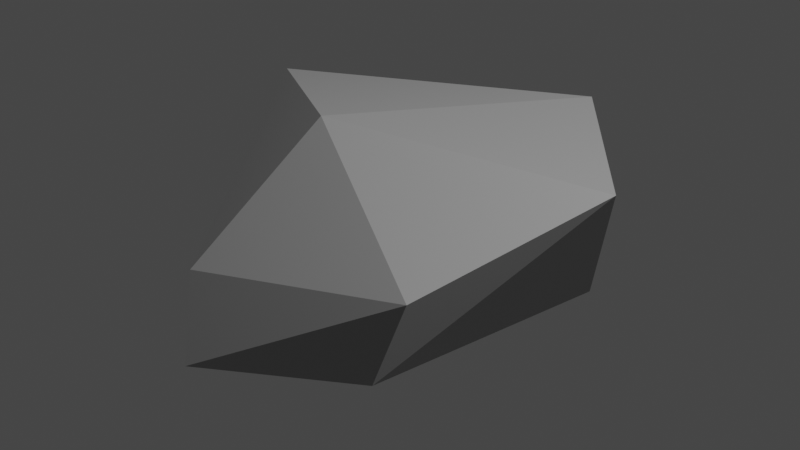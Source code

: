 # Source: Stone.blend  (saved by Blender 3.5.10; exported with 4.5.12 LTS)
import bpy
from mathutils import Matrix  # noqa: F401  (used for matrix-valued properties, if any)

bpy.ops.wm.read_factory_settings(use_empty=True)
scene = bpy.context.scene
scene.name = 'Scene'

# ---- collections
col_collection = bpy.data.collections.new('Collection'); scene.collection.children.link(col_collection)

# ---- materials (node trees are filled in below, after node groups)
mat_stone = bpy.data.materials.new('Stone')
mat_stone.use_transparent_shadow = False
mat_stone.diffuse_color = (0.3672, 0.3672, 0.3672, 1.0)
mat_stone.roughness = 0.5

# ---- material node trees
mat_stone.use_nodes = True; mat_stone.node_tree.nodes.clear()
_N = mat_stone.node_tree.nodes; _L = mat_stone.node_tree.links
n0 = _N.new('ShaderNodeBsdfPrincipled'); n0.name = 'Principled BSDF'; n0.location = (10, 300)
n0.distribution = 'GGX'
n0.subsurface_method = 'RANDOM_WALK_SKIN'
n0.inputs[0].default_value = (0.3672, 0.3672, 0.3672, 1.0)
n0.inputs[3].default_value = 1.45
n0.inputs[27].default_value = (0.0, 0.0, 0.0, 1.0)
n0.inputs[28].default_value = 1.0
n1 = _N.new('ShaderNodeOutputMaterial'); n1.name = 'Material Output'; n1.location = (300, 300)
n2 = _N.new('ShaderNodeNormalMap'); n2.name = 'Normal Map'; n2.location = (-300, -300)
n2.label = 'Normal/Map'
n2.inputs[0].default_value = 0.0
_L.new(n0.outputs[0], n1.inputs[0])
_L.new(n2.outputs[0], n0.inputs[5])
n1.is_active_output = True

# ---- world
world_world = bpy.data.worlds.new('World'); scene.world = world_world
world_world.use_nodes = True; world_world.node_tree.nodes.clear()
_N = world_world.node_tree.nodes; _L = world_world.node_tree.links
n0 = _N.new('ShaderNodeOutputWorld'); n0.name = 'World Output'; n0.location = (300, 300)
n1 = _N.new('ShaderNodeBackground'); n1.name = 'Background'; n1.location = (10, 300)
n1.inputs[0].default_value = (0.05088, 0.05088, 0.05088, 1.0)
_L.new(n1.outputs[0], n0.inputs[0])
n0.is_active_output = True
world_world.color = (0.05088, 0.05088, 0.05088)
world_world.use_sun_shadow = False
world_world.sun_shadow_jitter_overblur = 0.0

# ---- lights
light_light = bpy.data.lights.new('Light', 'POINT')
light_light.transmission_factor = 0.0
light_light.energy = 1000.0
light_light.shadow_soft_size = 0.1
light_light.shadow_maximum_resolution = 0.006
light_light.use_absolute_resolution = True

# ---- meshes
me_stone = bpy.data.meshes.new('Stone')
me_stone.from_pydata([(-0.03278, -0.02556, -0.5007), (0.6466, -0.4432, -0.2309), (-0.0581, -0.7517, -0.2886), (-0.6314, -0.218, -0.4216), (-0.2764, 0.8506, -0.4472), (0.7711, 0.9223, -0.3941), (0.8162, -0.4493, 0.1885), (-0.1685, -0.595, 0.03823), (-0.7236, 0.5257, 0.4472), (0.5104, 1.255, 0.3912), (1.128, 0.4041, 0.3912), (0.0, 0.0, 0.5486)], [], [(0, 1, 2), (1, 0, 5), (0, 2, 3), (0, 3, 4), (0, 4, 5), (1, 5, 10), (2, 1, 6), (3, 2, 7), (4, 3, 8), (5, 4, 9), (1, 10, 6), (2, 6, 7), (3, 7, 8), (4, 8, 9), (5, 9, 10), (6, 10, 11), (7, 6, 11), (8, 7, 11), (9, 8, 11), (10, 9, 11)])
me_stone.polygons.foreach_set('use_smooth', [True] * 20)
_k = set([(0, 1), (0, 2), (0, 3), (0, 4), (0, 5), (1, 2), (1, 5), (1, 6), (1, 10), (2, 3), (2, 6), (2, 7), (3, 4), (3, 7), (3, 8), (4, 5), (4, 8), (4, 9), (5, 9), (5, 10), (6, 7), (6, 10), (6, 11), (7, 8), (7, 11), (8, 9), (8, 11), (9, 10), (9, 11), (10, 11)])
me_stone.attributes.new('sharp_edge', 'BOOLEAN', 'EDGE').data.foreach_set('value', [ (min(e.vertices), max(e.vertices)) in _k for e in me_stone.edges])
_uv = me_stone.uv_layers.new(name='UVMap')
_uv.uv.foreach_set('vector', [0.1818, 0.0, 0.2727, 0.1575, 0.09091, 0.1575, 0.2727, 0.1575, 0.3636, 0.0, 0.4545, 0.1575, 0.9091, 0.0, 1.0, 0.1575, 0.8182, 0.1575, 0.7273, 0.0, 0.8182, 0.1575, 0.6364, 0.1575, 0.5455, 0.0, 0.6364, 0.1575, 0.4545, 0.1575, 0.2727, 0.1575, 0.4545, 0.1575, 0.3636, 0.3149, 0.09091, 0.1575, 0.2727, 0.1575, 0.2203, 0.2991, 0.8182, 0.1575, 1.0, 0.1575, 0.9091, 0.3149, 0.6364, 0.1575, 0.8182, 0.1575, 0.7273, 0.3149, 0.4545, 0.1575, 0.6364, 0.1575, 0.5455, 0.3149, 0.2727, 0.1575, 0.3636, 0.3149, 0.2203, 0.2991, 0.09091, 0.1575, 0.2203, 0.2991, 0.0, 0.3149, 0.8182, 0.1575, 0.9091, 0.3149, 0.7273, 0.3149, 0.6364, 0.1575, 0.7273, 0.3149, 0.5455, 0.3149, 0.4545, 0.1575, 0.5455, 0.3149, 0.3636, 0.3149, 0.2203, 0.2991, 0.3636, 0.3149, 0.2727, 0.4724, 0.0, 0.3149, 0.2203, 0.2991, 0.09091, 0.4724, 0.7273, 0.3149, 0.9091, 0.3149, 0.8182, 0.4724, 0.5455, 0.3149, 0.7273, 0.3149, 0.6364, 0.4724, 0.3636, 0.3149, 0.5455, 0.3149, 0.4545, 0.4724])
me_stone.materials.append(mat_stone)
me_stone.update()
me_stone.normals_split_custom_set([tuple(v) for v in zip(*[iter([0.2, -0.2811, -0.9386, 0.2, -0.2811, -0.9386, 0.2, -0.2811, -0.9386, 0.2902, -0.1396, -0.9467, 0.2902, -0.1396, -0.9467, 0.2902, -0.1396, -0.9467, -0.03711, -0.279, -0.9596, -0.03711, -0.279, -0.9596, -0.03711, -0.279, -0.9596, -0.138, 0.02211, -0.9902, -0.138, 0.02211, -0.9902, -0.138, 0.02211, -0.9902, 0.04548, 0.07348, -0.9963, 0.04548, 0.07348, -0.9963, 0.04548, 0.07348, -0.9963, 0.8646, -0.1366, -0.4835, 0.8646, -0.1366, -0.4835, 0.8646, -0.1366, -0.4835, 0.4069, -0.8961, -0.1776, 0.4069, -0.8961, -0.1776, 0.4069, -0.8961, -0.1776, -0.6908, -0.7148, 0.1095, -0.6908, -0.7148, 0.1095, -0.6908, -0.7148, 0.1095, -0.8941, 0.2889, -0.3421, -0.8941, 0.2889, -0.3421, -0.8941, 0.2889, -0.3421, -0.04221, 0.9149, -0.4014, -0.04221, 0.9149, -0.4014, -0.04221, 0.9149, -0.4014, 0.8984, -0.2416, -0.3667, 0.8984, -0.2416, -0.3667, 0.8984, -0.2416, -0.3667, 0.06341, -0.8914, 0.4488, 0.06341, -0.8914, 0.4488, 0.06341, -0.8914, 0.4488, -0.7774, -0.5162, 0.3594, -0.7774, -0.5162, 0.3594, -0.7774, -0.5162, 0.3594, -0.5058, 0.8606, 0.05975, -0.5058, 0.8606, 0.05975, -0.5058, 0.8606, 0.05975, 0.8089, 0.5877, 0.01968, 0.8089, 0.5877, 0.01968, 0.8089, 0.5877, 0.01968, 0.2382, -0.306, 0.9217, 0.2382, -0.306, 0.9217, 0.2382, -0.306, 0.9217, -0.02044, -0.6476, 0.7617, -0.02044, -0.6476, 0.7617, -0.02044, -0.6476, 0.7617, -0.464, -0.4973, 0.733, -0.464, -0.4973, 0.733, -0.464, -0.4973, 0.733, -0.0374, 0.1393, 0.9895, -0.0374, 0.1393, 0.9895, -0.0374, 0.1393, 0.9895, 0.1097, 0.07968, 0.9908, 0.1097, 0.07968, 0.9908, 0.1097, 0.07968, 0.9908])] * 3)])

# ---- objects
ob_light = bpy.data.objects.new('Light', light_light)
ob_stone = bpy.data.objects.new('Stone', me_stone)

# ---- transforms, parenting, visibility, modifiers, constraints
ob_light.location = (4.076, 1.005, 5.904)
ob_light.rotation_euler = (0.6503, 0.05522, 1.866)
ob_light.lock_rotations_4d = False
ob_light.empty_display_type = 'ARROWS'
ob_light.color = (0.0, 0.0, 0.0, 0.0)
ob_light.lineart.crease_threshold = 0.0
ob_stone.location = (0.0, 0.0, 0.4998)
ob_stone.rotation_euler = (-1.629e-07, 0.0, 0.0)
ob_stone.color = (0.8, 0.8, 0.8, 1.0)

# ---- collection membership
col_collection.objects.link(ob_light)
col_collection.objects.link(ob_stone)

# ---- scene / render settings (as saved in the file)
scene.frame_start = 1; scene.frame_end = 250; scene.frame_set(1)
scene.render.engine = 'BLENDER_EEVEE_NEXT'
scene.cycles.sampling_pattern = 'TABULATED_SOBOL'
scene.view_settings.view_transform = 'Filmic'
bpy.context.view_layer.update()

# ---- added for rendering (the .blend has no active camera): camera
cam_auto = bpy.data.cameras.new('AutoCamera')
cam_auto.lens = 50.0
cam_auto.sensor_width = 36.0
cam_auto.clip_end = 1000.0
ob_auto_camera = bpy.data.objects.new('AutoCamera', cam_auto)
scene.collection.objects.link(ob_auto_camera)
ob_auto_camera.location = (2.9089, -2.99627, 2.68892)
ob_auto_camera.rotation_euler = (1.09748, -7.21219e-08, 0.694738)
scene.camera = ob_auto_camera
bpy.context.view_layer.update()
